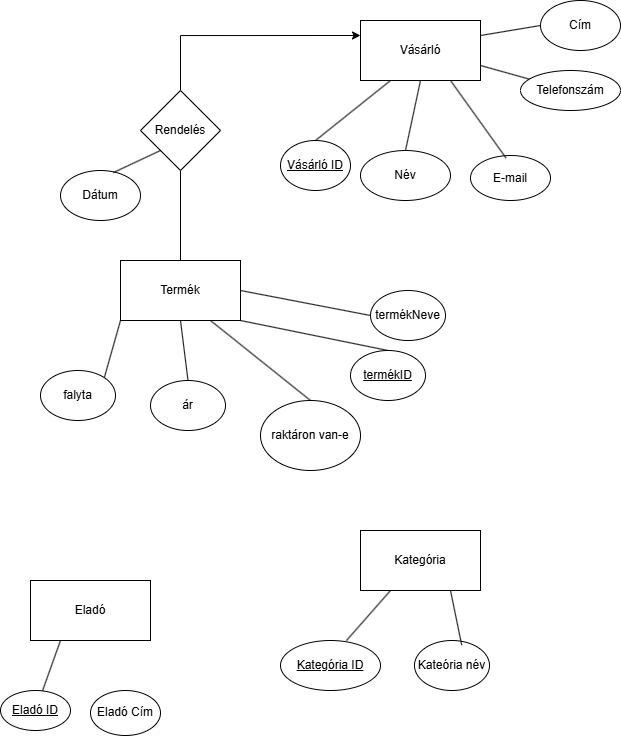

The diagram above was exported from draw.io. Its source (the exported page's mxGraphModel, read from the mxfile embedded in the PNG):
<mxGraphModel dx="1678" dy="884" grid="1" gridSize="10" guides="1" tooltips="1" connect="1" arrows="1" fold="1" page="1" pageScale="1" pageWidth="827" pageHeight="1169" math="0" shadow="0">
  <root>
    <mxCell id="0" />
    <mxCell id="1" parent="0" />
    <mxCell id="MhW3ID5xY5SecrKB_RpT-2" style="rounded=0;orthogonalLoop=1;jettySize=auto;html=1;exitX=0.25;exitY=1;exitDx=0;exitDy=0;entryX=0.5;entryY=0;entryDx=0;entryDy=0;endArrow=none;startFill=0;" edge="1" parent="1" source="lvz967DRvXW7ewf8hxhh-2" target="MhW3ID5xY5SecrKB_RpT-1">
      <mxGeometry relative="1" as="geometry" />
    </mxCell>
    <mxCell id="MhW3ID5xY5SecrKB_RpT-4" style="rounded=0;orthogonalLoop=1;jettySize=auto;html=1;exitX=0.5;exitY=1;exitDx=0;exitDy=0;entryX=0.5;entryY=0;entryDx=0;entryDy=0;endArrow=none;startFill=0;" edge="1" parent="1" source="lvz967DRvXW7ewf8hxhh-2" target="MhW3ID5xY5SecrKB_RpT-3">
      <mxGeometry relative="1" as="geometry" />
    </mxCell>
    <mxCell id="MhW3ID5xY5SecrKB_RpT-8" style="rounded=0;orthogonalLoop=1;jettySize=auto;html=1;exitX=1;exitY=0.75;exitDx=0;exitDy=0;endArrow=none;startFill=0;" edge="1" parent="1" source="lvz967DRvXW7ewf8hxhh-2" target="MhW3ID5xY5SecrKB_RpT-7">
      <mxGeometry relative="1" as="geometry" />
    </mxCell>
    <mxCell id="MhW3ID5xY5SecrKB_RpT-11" style="rounded=0;orthogonalLoop=1;jettySize=auto;html=1;exitX=1;exitY=0.25;exitDx=0;exitDy=0;entryX=0;entryY=0.5;entryDx=0;entryDy=0;endArrow=none;startFill=0;" edge="1" parent="1" source="lvz967DRvXW7ewf8hxhh-2" target="MhW3ID5xY5SecrKB_RpT-10">
      <mxGeometry relative="1" as="geometry" />
    </mxCell>
    <mxCell id="lvz967DRvXW7ewf8hxhh-2" value="Vásárló" style="rounded=0;whiteSpace=wrap;html=1;" parent="1" vertex="1">
      <mxGeometry x="360" y="40" width="120" height="60" as="geometry" />
    </mxCell>
    <mxCell id="lvz967DRvXW7ewf8hxhh-3" style="rounded=0;orthogonalLoop=1;jettySize=auto;html=1;exitX=0;exitY=1;exitDx=0;exitDy=0;entryX=1;entryY=0;entryDx=0;entryDy=0;endArrow=none;startFill=0;" parent="1" source="lvz967DRvXW7ewf8hxhh-6" target="lvz967DRvXW7ewf8hxhh-7" edge="1">
      <mxGeometry relative="1" as="geometry" />
    </mxCell>
    <mxCell id="lvz967DRvXW7ewf8hxhh-4" style="rounded=0;orthogonalLoop=1;jettySize=auto;html=1;exitX=0.5;exitY=1;exitDx=0;exitDy=0;entryX=0.5;entryY=0;entryDx=0;entryDy=0;endArrow=none;startFill=0;" parent="1" source="lvz967DRvXW7ewf8hxhh-6" target="lvz967DRvXW7ewf8hxhh-8" edge="1">
      <mxGeometry relative="1" as="geometry" />
    </mxCell>
    <mxCell id="lvz967DRvXW7ewf8hxhh-5" style="rounded=0;orthogonalLoop=1;jettySize=auto;html=1;exitX=1;exitY=0.5;exitDx=0;exitDy=0;entryX=0;entryY=0.5;entryDx=0;entryDy=0;endArrow=none;startFill=0;" parent="1" source="lvz967DRvXW7ewf8hxhh-6" target="lvz967DRvXW7ewf8hxhh-9" edge="1">
      <mxGeometry relative="1" as="geometry" />
    </mxCell>
    <mxCell id="lvz967DRvXW7ewf8hxhh-13" style="rounded=0;orthogonalLoop=1;jettySize=auto;html=1;exitX=0.75;exitY=1;exitDx=0;exitDy=0;entryX=0.5;entryY=0;entryDx=0;entryDy=0;endArrow=none;startFill=0;" parent="1" source="lvz967DRvXW7ewf8hxhh-6" target="lvz967DRvXW7ewf8hxhh-12" edge="1">
      <mxGeometry relative="1" as="geometry" />
    </mxCell>
    <mxCell id="lvz967DRvXW7ewf8hxhh-6" value="Termék" style="rounded=0;whiteSpace=wrap;html=1;" parent="1" vertex="1">
      <mxGeometry x="120" y="280" width="120" height="60" as="geometry" />
    </mxCell>
    <mxCell id="lvz967DRvXW7ewf8hxhh-7" value="falyta" style="ellipse;whiteSpace=wrap;html=1;" parent="1" vertex="1">
      <mxGeometry x="40" y="390" width="75" height="50" as="geometry" />
    </mxCell>
    <mxCell id="lvz967DRvXW7ewf8hxhh-8" value="ár" style="ellipse;whiteSpace=wrap;html=1;" parent="1" vertex="1">
      <mxGeometry x="150" y="400" width="75" height="50" as="geometry" />
    </mxCell>
    <mxCell id="lvz967DRvXW7ewf8hxhh-9" value="termékNeve" style="ellipse;whiteSpace=wrap;html=1;" parent="1" vertex="1">
      <mxGeometry x="370" y="310" width="75" height="50" as="geometry" />
    </mxCell>
    <mxCell id="lvz967DRvXW7ewf8hxhh-10" style="rounded=0;orthogonalLoop=1;jettySize=auto;html=1;exitX=0.5;exitY=0;exitDx=0;exitDy=0;entryX=1;entryY=1;entryDx=0;entryDy=0;endArrow=none;startFill=0;" parent="1" source="lvz967DRvXW7ewf8hxhh-11" target="lvz967DRvXW7ewf8hxhh-6" edge="1">
      <mxGeometry relative="1" as="geometry" />
    </mxCell>
    <mxCell id="lvz967DRvXW7ewf8hxhh-11" value="&lt;u&gt;termékID&lt;/u&gt;" style="ellipse;whiteSpace=wrap;html=1;" parent="1" vertex="1">
      <mxGeometry x="350" y="370" width="75" height="50" as="geometry" />
    </mxCell>
    <mxCell id="lvz967DRvXW7ewf8hxhh-12" value="&lt;font style=&quot;vertical-align: inherit;&quot;&gt;&lt;font style=&quot;vertical-align: inherit;&quot;&gt;raktáron van-e&lt;/font&gt;&lt;/font&gt;" style="ellipse;whiteSpace=wrap;html=1;" parent="1" vertex="1">
      <mxGeometry x="260" y="420" width="100" height="70" as="geometry" />
    </mxCell>
    <mxCell id="MhW3ID5xY5SecrKB_RpT-1" value="&lt;font style=&quot;vertical-align: inherit;&quot;&gt;&lt;font style=&quot;vertical-align: inherit;&quot;&gt;&lt;u&gt;Vásárló ID&lt;/u&gt;&lt;/font&gt;&lt;/font&gt;" style="ellipse;whiteSpace=wrap;html=1;" vertex="1" parent="1">
      <mxGeometry x="280" y="160" width="70" height="50" as="geometry" />
    </mxCell>
    <mxCell id="MhW3ID5xY5SecrKB_RpT-3" value="Név" style="ellipse;whiteSpace=wrap;html=1;" vertex="1" parent="1">
      <mxGeometry x="360" y="170" width="90" height="50" as="geometry" />
    </mxCell>
    <mxCell id="MhW3ID5xY5SecrKB_RpT-5" value="E-mail" style="ellipse;whiteSpace=wrap;html=1;" vertex="1" parent="1">
      <mxGeometry x="470" y="175" width="80" height="45" as="geometry" />
    </mxCell>
    <mxCell id="MhW3ID5xY5SecrKB_RpT-6" style="rounded=0;orthogonalLoop=1;jettySize=auto;html=1;exitX=0.75;exitY=1;exitDx=0;exitDy=0;entryX=0.444;entryY=0.055;entryDx=0;entryDy=0;entryPerimeter=0;endArrow=none;startFill=0;" edge="1" parent="1" source="lvz967DRvXW7ewf8hxhh-2" target="MhW3ID5xY5SecrKB_RpT-5">
      <mxGeometry relative="1" as="geometry" />
    </mxCell>
    <mxCell id="MhW3ID5xY5SecrKB_RpT-7" value="Telefonszám" style="ellipse;whiteSpace=wrap;html=1;" vertex="1" parent="1">
      <mxGeometry x="520" y="90" width="100" height="40" as="geometry" />
    </mxCell>
    <mxCell id="MhW3ID5xY5SecrKB_RpT-10" value="Cím" style="ellipse;whiteSpace=wrap;html=1;" vertex="1" parent="1">
      <mxGeometry x="540" y="20" width="80" height="50" as="geometry" />
    </mxCell>
    <mxCell id="MhW3ID5xY5SecrKB_RpT-18" style="edgeStyle=orthogonalEdgeStyle;rounded=0;orthogonalLoop=1;jettySize=auto;html=1;exitX=0.5;exitY=0;exitDx=0;exitDy=0;entryX=0;entryY=0.25;entryDx=0;entryDy=0;" edge="1" parent="1" source="MhW3ID5xY5SecrKB_RpT-12" target="lvz967DRvXW7ewf8hxhh-2">
      <mxGeometry relative="1" as="geometry" />
    </mxCell>
    <mxCell id="MhW3ID5xY5SecrKB_RpT-19" style="edgeStyle=orthogonalEdgeStyle;rounded=0;orthogonalLoop=1;jettySize=auto;html=1;exitX=0.5;exitY=1;exitDx=0;exitDy=0;entryX=0.5;entryY=0;entryDx=0;entryDy=0;endArrow=none;startFill=0;" edge="1" parent="1" source="MhW3ID5xY5SecrKB_RpT-12" target="lvz967DRvXW7ewf8hxhh-6">
      <mxGeometry relative="1" as="geometry" />
    </mxCell>
    <mxCell id="MhW3ID5xY5SecrKB_RpT-12" value="Rendelés" style="rhombus;whiteSpace=wrap;html=1;" vertex="1" parent="1">
      <mxGeometry x="140" y="110" width="80" height="80" as="geometry" />
    </mxCell>
    <mxCell id="MhW3ID5xY5SecrKB_RpT-13" value="Dátum" style="ellipse;whiteSpace=wrap;html=1;" vertex="1" parent="1">
      <mxGeometry x="60" y="190" width="80" height="50" as="geometry" />
    </mxCell>
    <mxCell id="MhW3ID5xY5SecrKB_RpT-15" style="rounded=0;orthogonalLoop=1;jettySize=auto;html=1;exitX=0;exitY=1;exitDx=0;exitDy=0;entryX=0.66;entryY=0.042;entryDx=0;entryDy=0;entryPerimeter=0;endArrow=none;startFill=0;" edge="1" parent="1" source="MhW3ID5xY5SecrKB_RpT-12" target="MhW3ID5xY5SecrKB_RpT-13">
      <mxGeometry relative="1" as="geometry" />
    </mxCell>
    <mxCell id="MhW3ID5xY5SecrKB_RpT-20" value="Kategória" style="rounded=0;whiteSpace=wrap;html=1;" vertex="1" parent="1">
      <mxGeometry x="360" y="550" width="120" height="60" as="geometry" />
    </mxCell>
    <mxCell id="MhW3ID5xY5SecrKB_RpT-21" value="&lt;u&gt;Kategória ID&lt;/u&gt;" style="ellipse;whiteSpace=wrap;html=1;" vertex="1" parent="1">
      <mxGeometry x="280" y="660" width="100" height="50" as="geometry" />
    </mxCell>
    <mxCell id="MhW3ID5xY5SecrKB_RpT-22" value="Kateória név" style="ellipse;whiteSpace=wrap;html=1;" vertex="1" parent="1">
      <mxGeometry x="414" y="660" width="75" height="50" as="geometry" />
    </mxCell>
    <mxCell id="MhW3ID5xY5SecrKB_RpT-23" style="edgeStyle=orthogonalEdgeStyle;rounded=0;orthogonalLoop=1;jettySize=auto;html=1;exitX=0.5;exitY=1;exitDx=0;exitDy=0;" edge="1" parent="1" source="MhW3ID5xY5SecrKB_RpT-22" target="MhW3ID5xY5SecrKB_RpT-22">
      <mxGeometry relative="1" as="geometry" />
    </mxCell>
    <mxCell id="MhW3ID5xY5SecrKB_RpT-24" style="rounded=0;orthogonalLoop=1;jettySize=auto;html=1;exitX=0.25;exitY=1;exitDx=0;exitDy=0;entryX=0.659;entryY=0.003;entryDx=0;entryDy=0;entryPerimeter=0;endArrow=none;startFill=0;" edge="1" parent="1" source="MhW3ID5xY5SecrKB_RpT-20" target="MhW3ID5xY5SecrKB_RpT-21">
      <mxGeometry relative="1" as="geometry" />
    </mxCell>
    <mxCell id="MhW3ID5xY5SecrKB_RpT-25" style="rounded=0;orthogonalLoop=1;jettySize=auto;html=1;exitX=0.75;exitY=1;exitDx=0;exitDy=0;entryX=0.63;entryY=0.094;entryDx=0;entryDy=0;entryPerimeter=0;endArrow=none;startFill=0;" edge="1" parent="1" source="MhW3ID5xY5SecrKB_RpT-20" target="MhW3ID5xY5SecrKB_RpT-22">
      <mxGeometry relative="1" as="geometry" />
    </mxCell>
    <mxCell id="MhW3ID5xY5SecrKB_RpT-29" style="rounded=0;orthogonalLoop=1;jettySize=auto;html=1;exitX=0.25;exitY=1;exitDx=0;exitDy=0;endArrow=none;startFill=0;" edge="1" parent="1" source="MhW3ID5xY5SecrKB_RpT-27" target="MhW3ID5xY5SecrKB_RpT-28">
      <mxGeometry relative="1" as="geometry" />
    </mxCell>
    <mxCell id="MhW3ID5xY5SecrKB_RpT-27" value="Eladó" style="rounded=0;whiteSpace=wrap;html=1;" vertex="1" parent="1">
      <mxGeometry x="30" y="600" width="120" height="60" as="geometry" />
    </mxCell>
    <mxCell id="MhW3ID5xY5SecrKB_RpT-28" value="&lt;u&gt;Eladó ID&lt;/u&gt;" style="ellipse;whiteSpace=wrap;html=1;" vertex="1" parent="1">
      <mxGeometry y="710" width="70" height="40" as="geometry" />
    </mxCell>
    <mxCell id="MhW3ID5xY5SecrKB_RpT-30" value="Eladó Cím" style="ellipse;whiteSpace=wrap;html=1;" vertex="1" parent="1">
      <mxGeometry x="90" y="710" width="70" height="45" as="geometry" />
    </mxCell>
  </root>
</mxGraphModel>